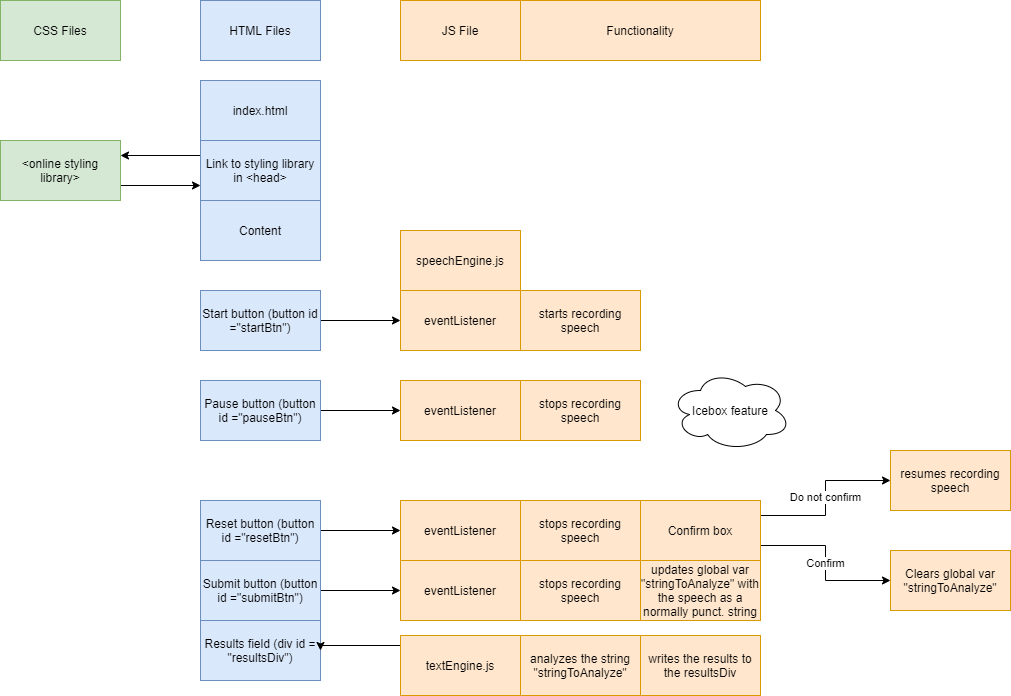

The diagram above was exported from draw.io. Its source (the exported page's mxGraphModel, read from the mxfile embedded in the PNG):
<mxGraphModel dx="1422" dy="762" grid="1" gridSize="10" guides="1" tooltips="1" connect="1" arrows="1" fold="1" page="1" pageScale="1" pageWidth="827" pageHeight="1169" math="0" shadow="0">
  <root>
    <mxCell id="WIyWlLk6GJQsqaUBKTNV-0" />
    <mxCell id="WIyWlLk6GJQsqaUBKTNV-1" parent="WIyWlLk6GJQsqaUBKTNV-0" />
    <mxCell id="dHnd2nh0wFraPxepyFst-0" value="HTML Files" style="rounded=0;whiteSpace=wrap;html=1;fillColor=#dae8fc;strokeColor=#6c8ebf;" parent="WIyWlLk6GJQsqaUBKTNV-1" vertex="1">
      <mxGeometry x="280" y="10" width="120" height="60" as="geometry" />
    </mxCell>
    <mxCell id="dHnd2nh0wFraPxepyFst-1" value="CSS Files" style="rounded=0;whiteSpace=wrap;html=1;fillColor=#d5e8d4;strokeColor=#82b366;" parent="WIyWlLk6GJQsqaUBKTNV-1" vertex="1">
      <mxGeometry x="80" y="10" width="120" height="60" as="geometry" />
    </mxCell>
    <mxCell id="dHnd2nh0wFraPxepyFst-2" value="JS File" style="rounded=0;whiteSpace=wrap;html=1;fillColor=#ffe6cc;strokeColor=#d79b00;" parent="WIyWlLk6GJQsqaUBKTNV-1" vertex="1">
      <mxGeometry x="480" y="10" width="120" height="60" as="geometry" />
    </mxCell>
    <mxCell id="dHnd2nh0wFraPxepyFst-3" value="Content" style="rounded=0;whiteSpace=wrap;html=1;fillColor=#dae8fc;strokeColor=#6c8ebf;" parent="WIyWlLk6GJQsqaUBKTNV-1" vertex="1">
      <mxGeometry x="280" y="210" width="120" height="60" as="geometry" />
    </mxCell>
    <mxCell id="dHnd2nh0wFraPxepyFst-4" value="index.html" style="rounded=0;whiteSpace=wrap;html=1;fillColor=#dae8fc;strokeColor=#6c8ebf;" parent="WIyWlLk6GJQsqaUBKTNV-1" vertex="1">
      <mxGeometry x="280" y="90" width="120" height="60" as="geometry" />
    </mxCell>
    <mxCell id="dHnd2nh0wFraPxepyFst-8" style="edgeStyle=orthogonalEdgeStyle;rounded=0;orthogonalLoop=1;jettySize=auto;html=1;exitX=1;exitY=0.75;exitDx=0;exitDy=0;entryX=0;entryY=0.75;entryDx=0;entryDy=0;" parent="WIyWlLk6GJQsqaUBKTNV-1" source="dHnd2nh0wFraPxepyFst-5" target="dHnd2nh0wFraPxepyFst-6" edge="1">
      <mxGeometry relative="1" as="geometry" />
    </mxCell>
    <mxCell id="dHnd2nh0wFraPxepyFst-5" value="&amp;lt;online styling library&amp;gt;" style="rounded=0;whiteSpace=wrap;html=1;fillColor=#d5e8d4;strokeColor=#82b366;" parent="WIyWlLk6GJQsqaUBKTNV-1" vertex="1">
      <mxGeometry x="80" y="150" width="120" height="60" as="geometry" />
    </mxCell>
    <mxCell id="dHnd2nh0wFraPxepyFst-7" style="edgeStyle=orthogonalEdgeStyle;rounded=0;orthogonalLoop=1;jettySize=auto;html=1;exitX=0;exitY=0.25;exitDx=0;exitDy=0;entryX=1;entryY=0.25;entryDx=0;entryDy=0;" parent="WIyWlLk6GJQsqaUBKTNV-1" source="dHnd2nh0wFraPxepyFst-6" target="dHnd2nh0wFraPxepyFst-5" edge="1">
      <mxGeometry relative="1" as="geometry" />
    </mxCell>
    <mxCell id="dHnd2nh0wFraPxepyFst-6" value="Link to styling library in &amp;lt;head&amp;gt;" style="rounded=0;whiteSpace=wrap;html=1;fillColor=#dae8fc;strokeColor=#6c8ebf;" parent="WIyWlLk6GJQsqaUBKTNV-1" vertex="1">
      <mxGeometry x="280" y="150" width="120" height="60" as="geometry" />
    </mxCell>
    <mxCell id="dHnd2nh0wFraPxepyFst-14" style="edgeStyle=orthogonalEdgeStyle;rounded=0;orthogonalLoop=1;jettySize=auto;html=1;exitX=1;exitY=0.5;exitDx=0;exitDy=0;entryX=0;entryY=0.5;entryDx=0;entryDy=0;" parent="WIyWlLk6GJQsqaUBKTNV-1" source="dHnd2nh0wFraPxepyFst-9" target="dHnd2nh0wFraPxepyFst-13" edge="1">
      <mxGeometry relative="1" as="geometry" />
    </mxCell>
    <mxCell id="dHnd2nh0wFraPxepyFst-9" value="Start button (button id =&quot;startBtn&quot;)" style="rounded=0;whiteSpace=wrap;html=1;fillColor=#dae8fc;strokeColor=#6c8ebf;" parent="WIyWlLk6GJQsqaUBKTNV-1" vertex="1">
      <mxGeometry x="280" y="300" width="120" height="60" as="geometry" />
    </mxCell>
    <mxCell id="dHnd2nh0wFraPxepyFst-17" style="edgeStyle=orthogonalEdgeStyle;rounded=0;orthogonalLoop=1;jettySize=auto;html=1;exitX=1;exitY=0.5;exitDx=0;exitDy=0;entryX=0;entryY=0.5;entryDx=0;entryDy=0;" parent="WIyWlLk6GJQsqaUBKTNV-1" source="dHnd2nh0wFraPxepyFst-10" target="dHnd2nh0wFraPxepyFst-16" edge="1">
      <mxGeometry relative="1" as="geometry" />
    </mxCell>
    <mxCell id="dHnd2nh0wFraPxepyFst-10" value="Reset button (button id =&quot;resetBtn&quot;)" style="rounded=0;whiteSpace=wrap;html=1;fillColor=#dae8fc;strokeColor=#6c8ebf;" parent="WIyWlLk6GJQsqaUBKTNV-1" vertex="1">
      <mxGeometry x="280" y="510" width="120" height="60" as="geometry" />
    </mxCell>
    <mxCell id="dHnd2nh0wFraPxepyFst-11" value="Results field (div id = &quot;resultsDiv&quot;)" style="rounded=0;whiteSpace=wrap;html=1;fillColor=#dae8fc;strokeColor=#6c8ebf;" parent="WIyWlLk6GJQsqaUBKTNV-1" vertex="1">
      <mxGeometry x="280" y="630" width="120" height="60" as="geometry" />
    </mxCell>
    <mxCell id="dHnd2nh0wFraPxepyFst-12" value="speechEngine.js" style="rounded=0;whiteSpace=wrap;html=1;fillColor=#ffe6cc;strokeColor=#d79b00;" parent="WIyWlLk6GJQsqaUBKTNV-1" vertex="1">
      <mxGeometry x="480" y="240" width="120" height="60" as="geometry" />
    </mxCell>
    <mxCell id="dHnd2nh0wFraPxepyFst-13" value="eventListener" style="rounded=0;whiteSpace=wrap;html=1;fillColor=#ffe6cc;strokeColor=#d79b00;" parent="WIyWlLk6GJQsqaUBKTNV-1" vertex="1">
      <mxGeometry x="480" y="300" width="120" height="60" as="geometry" />
    </mxCell>
    <mxCell id="dHnd2nh0wFraPxepyFst-15" value="starts recording speech" style="rounded=0;whiteSpace=wrap;html=1;fillColor=#ffe6cc;strokeColor=#d79b00;" parent="WIyWlLk6GJQsqaUBKTNV-1" vertex="1">
      <mxGeometry x="600" y="300" width="120" height="60" as="geometry" />
    </mxCell>
    <mxCell id="dHnd2nh0wFraPxepyFst-16" value="eventListener" style="rounded=0;whiteSpace=wrap;html=1;fillColor=#ffe6cc;strokeColor=#d79b00;" parent="WIyWlLk6GJQsqaUBKTNV-1" vertex="1">
      <mxGeometry x="480" y="510" width="120" height="60" as="geometry" />
    </mxCell>
    <mxCell id="dHnd2nh0wFraPxepyFst-18" value="Functionality" style="rounded=0;whiteSpace=wrap;html=1;fillColor=#ffe6cc;strokeColor=#d79b00;" parent="WIyWlLk6GJQsqaUBKTNV-1" vertex="1">
      <mxGeometry x="600" y="10" width="240" height="60" as="geometry" />
    </mxCell>
    <mxCell id="dHnd2nh0wFraPxepyFst-20" value="stops recording speech" style="rounded=0;whiteSpace=wrap;html=1;fillColor=#ffe6cc;strokeColor=#d79b00;" parent="WIyWlLk6GJQsqaUBKTNV-1" vertex="1">
      <mxGeometry x="600" y="510" width="120" height="60" as="geometry" />
    </mxCell>
    <mxCell id="dHnd2nh0wFraPxepyFst-21" value="updates global var &quot;stringToAnalyze&quot; with the speech as a normally punct. string" style="rounded=0;whiteSpace=wrap;html=1;fillColor=#ffe6cc;strokeColor=#d79b00;" parent="WIyWlLk6GJQsqaUBKTNV-1" vertex="1">
      <mxGeometry x="720" y="570" width="120" height="60" as="geometry" />
    </mxCell>
    <mxCell id="xCPwrjVNOUxeIEkP9C53-7" style="edgeStyle=orthogonalEdgeStyle;rounded=0;orthogonalLoop=1;jettySize=auto;html=1;exitX=0;exitY=0.25;exitDx=0;exitDy=0;entryX=1;entryY=0.5;entryDx=0;entryDy=0;" edge="1" parent="WIyWlLk6GJQsqaUBKTNV-1" source="dHnd2nh0wFraPxepyFst-22" target="dHnd2nh0wFraPxepyFst-11">
      <mxGeometry relative="1" as="geometry">
        <Array as="points">
          <mxPoint x="480" y="655" />
        </Array>
      </mxGeometry>
    </mxCell>
    <mxCell id="dHnd2nh0wFraPxepyFst-22" value="textEngine.js" style="rounded=0;whiteSpace=wrap;html=1;fillColor=#ffe6cc;strokeColor=#d79b00;" parent="WIyWlLk6GJQsqaUBKTNV-1" vertex="1">
      <mxGeometry x="480" y="645" width="120" height="60" as="geometry" />
    </mxCell>
    <mxCell id="dHnd2nh0wFraPxepyFst-23" value="analyzes the string &quot;stringToAnalyze&quot;" style="rounded=0;whiteSpace=wrap;html=1;fillColor=#ffe6cc;strokeColor=#d79b00;" parent="WIyWlLk6GJQsqaUBKTNV-1" vertex="1">
      <mxGeometry x="600" y="645" width="120" height="60" as="geometry" />
    </mxCell>
    <mxCell id="dHnd2nh0wFraPxepyFst-24" value="writes the results to the resultsDiv" style="rounded=0;whiteSpace=wrap;html=1;fillColor=#ffe6cc;strokeColor=#d79b00;" parent="WIyWlLk6GJQsqaUBKTNV-1" vertex="1">
      <mxGeometry x="720" y="645" width="120" height="60" as="geometry" />
    </mxCell>
    <mxCell id="xCPwrjVNOUxeIEkP9C53-8" style="edgeStyle=orthogonalEdgeStyle;rounded=0;orthogonalLoop=1;jettySize=auto;html=1;exitX=1;exitY=0.5;exitDx=0;exitDy=0;entryX=0;entryY=0.5;entryDx=0;entryDy=0;" edge="1" parent="WIyWlLk6GJQsqaUBKTNV-1" source="xCPwrjVNOUxeIEkP9C53-0" target="xCPwrjVNOUxeIEkP9C53-2">
      <mxGeometry relative="1" as="geometry" />
    </mxCell>
    <mxCell id="xCPwrjVNOUxeIEkP9C53-0" value="Submit button (button id =&quot;submitBtn&quot;)" style="rounded=0;whiteSpace=wrap;html=1;fillColor=#dae8fc;strokeColor=#6c8ebf;" vertex="1" parent="WIyWlLk6GJQsqaUBKTNV-1">
      <mxGeometry x="280" y="570" width="120" height="60" as="geometry" />
    </mxCell>
    <mxCell id="xCPwrjVNOUxeIEkP9C53-1" value="Clears global var &quot;stringToAnalyze&quot;" style="rounded=0;whiteSpace=wrap;html=1;fillColor=#ffe6cc;strokeColor=#d79b00;" vertex="1" parent="WIyWlLk6GJQsqaUBKTNV-1">
      <mxGeometry x="970" y="560" width="120" height="60" as="geometry" />
    </mxCell>
    <mxCell id="xCPwrjVNOUxeIEkP9C53-2" value="eventListener" style="rounded=0;whiteSpace=wrap;html=1;fillColor=#ffe6cc;strokeColor=#d79b00;" vertex="1" parent="WIyWlLk6GJQsqaUBKTNV-1">
      <mxGeometry x="480" y="570" width="120" height="60" as="geometry" />
    </mxCell>
    <mxCell id="xCPwrjVNOUxeIEkP9C53-6" value="stops recording speech" style="rounded=0;whiteSpace=wrap;html=1;fillColor=#ffe6cc;strokeColor=#d79b00;" vertex="1" parent="WIyWlLk6GJQsqaUBKTNV-1">
      <mxGeometry x="600" y="570" width="120" height="60" as="geometry" />
    </mxCell>
    <mxCell id="xCPwrjVNOUxeIEkP9C53-16" value="Confirm" style="edgeStyle=orthogonalEdgeStyle;rounded=0;orthogonalLoop=1;jettySize=auto;html=1;exitX=1;exitY=0.75;exitDx=0;exitDy=0;" edge="1" parent="WIyWlLk6GJQsqaUBKTNV-1" source="xCPwrjVNOUxeIEkP9C53-9" target="xCPwrjVNOUxeIEkP9C53-1">
      <mxGeometry relative="1" as="geometry" />
    </mxCell>
    <mxCell id="xCPwrjVNOUxeIEkP9C53-17" value="Do not confirm" style="edgeStyle=orthogonalEdgeStyle;rounded=0;orthogonalLoop=1;jettySize=auto;html=1;exitX=1;exitY=0.25;exitDx=0;exitDy=0;" edge="1" parent="WIyWlLk6GJQsqaUBKTNV-1" source="xCPwrjVNOUxeIEkP9C53-9" target="xCPwrjVNOUxeIEkP9C53-10">
      <mxGeometry relative="1" as="geometry" />
    </mxCell>
    <mxCell id="xCPwrjVNOUxeIEkP9C53-9" value="Confirm box" style="rounded=0;whiteSpace=wrap;html=1;fillColor=#ffe6cc;strokeColor=#d79b00;" vertex="1" parent="WIyWlLk6GJQsqaUBKTNV-1">
      <mxGeometry x="720" y="510" width="120" height="60" as="geometry" />
    </mxCell>
    <mxCell id="xCPwrjVNOUxeIEkP9C53-10" value="resumes recording speech" style="rounded=0;whiteSpace=wrap;html=1;fillColor=#ffe6cc;strokeColor=#d79b00;" vertex="1" parent="WIyWlLk6GJQsqaUBKTNV-1">
      <mxGeometry x="970" y="460" width="120" height="60" as="geometry" />
    </mxCell>
    <mxCell id="xCPwrjVNOUxeIEkP9C53-26" style="edgeStyle=orthogonalEdgeStyle;rounded=0;orthogonalLoop=1;jettySize=auto;html=1;exitX=1;exitY=0.5;exitDx=0;exitDy=0;entryX=0;entryY=0.5;entryDx=0;entryDy=0;" edge="1" parent="WIyWlLk6GJQsqaUBKTNV-1" source="xCPwrjVNOUxeIEkP9C53-15">
      <mxGeometry relative="1" as="geometry">
        <mxPoint x="480" y="420" as="targetPoint" />
      </mxGeometry>
    </mxCell>
    <mxCell id="xCPwrjVNOUxeIEkP9C53-15" value="Pause button (button id =&quot;pauseBtn&quot;)" style="rounded=0;whiteSpace=wrap;html=1;fillColor=#dae8fc;strokeColor=#6c8ebf;" vertex="1" parent="WIyWlLk6GJQsqaUBKTNV-1">
      <mxGeometry x="280" y="390" width="120" height="60" as="geometry" />
    </mxCell>
    <mxCell id="xCPwrjVNOUxeIEkP9C53-29" value="eventListener" style="rounded=0;whiteSpace=wrap;html=1;fillColor=#ffe6cc;strokeColor=#d79b00;" vertex="1" parent="WIyWlLk6GJQsqaUBKTNV-1">
      <mxGeometry x="480" y="390" width="120" height="60" as="geometry" />
    </mxCell>
    <mxCell id="xCPwrjVNOUxeIEkP9C53-30" value="stops recording speech" style="rounded=0;whiteSpace=wrap;html=1;fillColor=#ffe6cc;strokeColor=#d79b00;" vertex="1" parent="WIyWlLk6GJQsqaUBKTNV-1">
      <mxGeometry x="600" y="390" width="120" height="60" as="geometry" />
    </mxCell>
    <mxCell id="xCPwrjVNOUxeIEkP9C53-31" value="Icebox feature" style="ellipse;shape=cloud;whiteSpace=wrap;html=1;" vertex="1" parent="WIyWlLk6GJQsqaUBKTNV-1">
      <mxGeometry x="750" y="380" width="120" height="80" as="geometry" />
    </mxCell>
  </root>
</mxGraphModel>